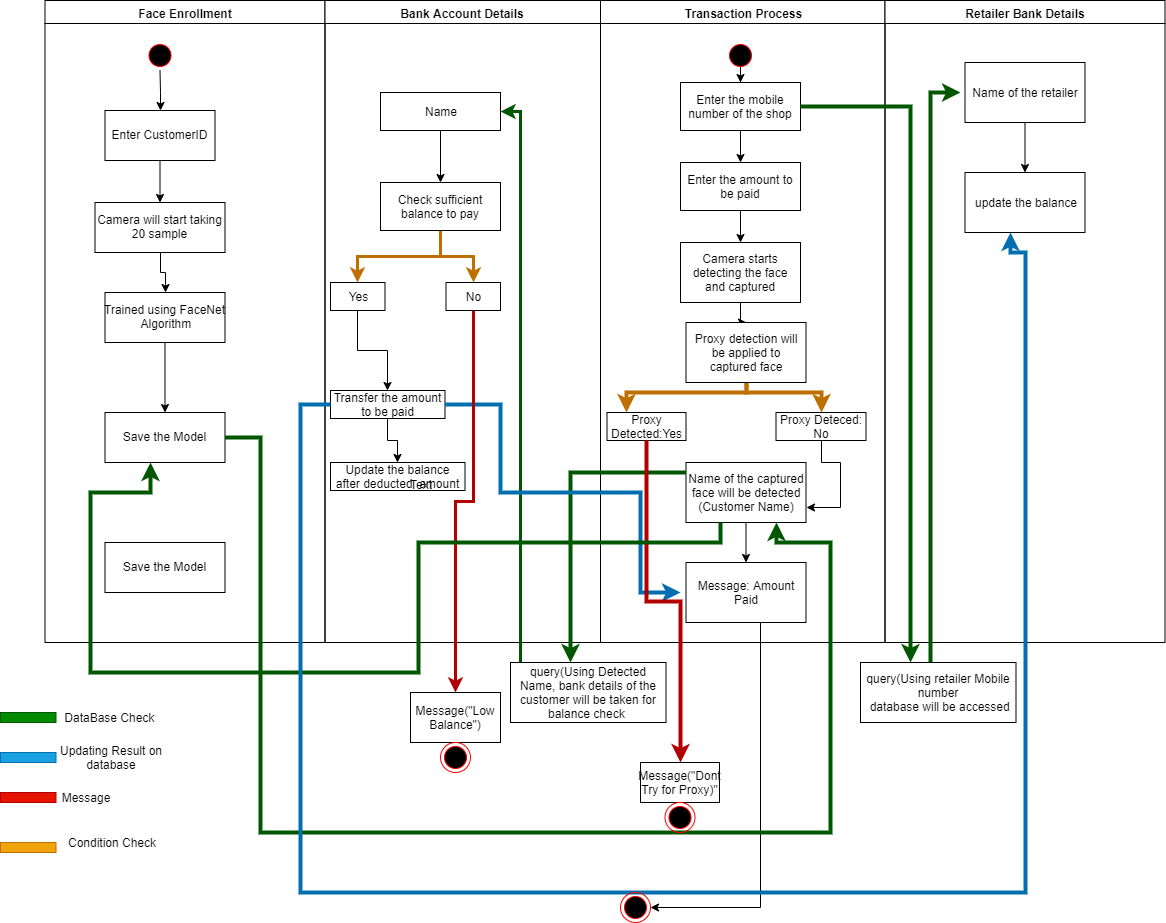

The diagram above was exported from draw.io. Its source (the exported page's mxGraphModel, read from the mxfile embedded in the PNG):
<mxGraphModel dx="1038" dy="531" grid="1" gridSize="10" guides="1" tooltips="1" connect="1" arrows="1" fold="1" page="1" pageScale="1" pageWidth="1169" pageHeight="826" background="#ffffff" math="0" shadow="0">
  <root>
    <mxCell id="0" />
    <mxCell id="1" parent="0" />
    <mxCell id="2" value="Face Enrollment" style="swimlane;whiteSpace=wrap" parent="1" vertex="1">
      <mxGeometry x="164.5" y="128" width="280" height="642" as="geometry" />
    </mxCell>
    <mxCell id="vKTt6XntW88Z0Gzf9dHS-103" value="" style="edgeStyle=orthogonalEdgeStyle;rounded=0;orthogonalLoop=1;jettySize=auto;html=1;" parent="2" source="5" target="7" edge="1">
      <mxGeometry relative="1" as="geometry">
        <Array as="points">
          <mxPoint x="115" y="92" />
          <mxPoint x="115" y="92" />
        </Array>
      </mxGeometry>
    </mxCell>
    <mxCell id="5" value="" style="ellipse;shape=startState;fillColor=#000000;strokeColor=#ff0000;" parent="2" vertex="1">
      <mxGeometry x="100" y="40" width="30" height="30" as="geometry" />
    </mxCell>
    <mxCell id="vKTt6XntW88Z0Gzf9dHS-98" value="" style="edgeStyle=orthogonalEdgeStyle;rounded=0;orthogonalLoop=1;jettySize=auto;html=1;" parent="2" source="7" target="8" edge="1">
      <mxGeometry relative="1" as="geometry" />
    </mxCell>
    <mxCell id="7" value="Enter CustomerID" style="" parent="2" vertex="1">
      <mxGeometry x="60" y="110" width="110" height="50" as="geometry" />
    </mxCell>
    <mxCell id="vKTt6XntW88Z0Gzf9dHS-99" style="edgeStyle=orthogonalEdgeStyle;rounded=0;orthogonalLoop=1;jettySize=auto;html=1;" parent="2" source="8" target="10" edge="1">
      <mxGeometry relative="1" as="geometry" />
    </mxCell>
    <mxCell id="8" value="Camera will start taking &#10;20 sample" style="" parent="2" vertex="1">
      <mxGeometry x="50" y="202" width="130" height="50" as="geometry" />
    </mxCell>
    <mxCell id="vKTt6XntW88Z0Gzf9dHS-101" value="" style="edgeStyle=orthogonalEdgeStyle;rounded=0;orthogonalLoop=1;jettySize=auto;html=1;" parent="2" source="10" target="vKTt6XntW88Z0Gzf9dHS-100" edge="1">
      <mxGeometry relative="1" as="geometry" />
    </mxCell>
    <mxCell id="10" value="Trained using FaceNet&#10; Algorithm" style="" parent="2" vertex="1">
      <mxGeometry x="60" y="292" width="120" height="50" as="geometry" />
    </mxCell>
    <mxCell id="vKTt6XntW88Z0Gzf9dHS-100" value="Save the Model" style="" parent="2" vertex="1">
      <mxGeometry x="60" y="412" width="120" height="50" as="geometry" />
    </mxCell>
    <mxCell id="vKTt6XntW88Z0Gzf9dHS-106" value="Save the Model" style="" parent="2" vertex="1">
      <mxGeometry x="60" y="542" width="120" height="50" as="geometry" />
    </mxCell>
    <mxCell id="3" value="Bank Account Details" style="swimlane;whiteSpace=wrap" parent="1" vertex="1">
      <mxGeometry x="444.5" y="128" width="275.5" height="642" as="geometry" />
    </mxCell>
    <mxCell id="vKTt6XntW88Z0Gzf9dHS-61" value="" style="edgeStyle=orthogonalEdgeStyle;rounded=0;orthogonalLoop=1;jettySize=auto;html=1;" parent="3" source="vKTt6XntW88Z0Gzf9dHS-59" target="vKTt6XntW88Z0Gzf9dHS-60" edge="1">
      <mxGeometry relative="1" as="geometry" />
    </mxCell>
    <mxCell id="vKTt6XntW88Z0Gzf9dHS-59" value="Name" style="rounded=0;whiteSpace=wrap;html=1;" parent="3" vertex="1">
      <mxGeometry x="55.5" y="92" width="120" height="38" as="geometry" />
    </mxCell>
    <mxCell id="vKTt6XntW88Z0Gzf9dHS-66" value="" style="edgeStyle=orthogonalEdgeStyle;rounded=0;orthogonalLoop=1;jettySize=auto;html=1;strokeWidth=3;fillColor=#f0a30a;strokeColor=#BD7000;" parent="3" source="vKTt6XntW88Z0Gzf9dHS-60" target="vKTt6XntW88Z0Gzf9dHS-65" edge="1">
      <mxGeometry relative="1" as="geometry" />
    </mxCell>
    <mxCell id="vKTt6XntW88Z0Gzf9dHS-68" style="edgeStyle=orthogonalEdgeStyle;rounded=0;orthogonalLoop=1;jettySize=auto;html=1;entryX=0.5;entryY=0;entryDx=0;entryDy=0;fillColor=#f0a30a;strokeColor=#BD7000;strokeWidth=3;" parent="3" source="vKTt6XntW88Z0Gzf9dHS-60" target="vKTt6XntW88Z0Gzf9dHS-67" edge="1">
      <mxGeometry relative="1" as="geometry" />
    </mxCell>
    <mxCell id="vKTt6XntW88Z0Gzf9dHS-60" value="Check sufficient balance to pay" style="rounded=0;whiteSpace=wrap;html=1;" parent="3" vertex="1">
      <mxGeometry x="55.5" y="182" width="120" height="48" as="geometry" />
    </mxCell>
    <mxCell id="vKTt6XntW88Z0Gzf9dHS-70" value="" style="edgeStyle=orthogonalEdgeStyle;rounded=0;orthogonalLoop=1;jettySize=auto;html=1;" parent="3" source="vKTt6XntW88Z0Gzf9dHS-65" target="vKTt6XntW88Z0Gzf9dHS-69" edge="1">
      <mxGeometry relative="1" as="geometry" />
    </mxCell>
    <mxCell id="vKTt6XntW88Z0Gzf9dHS-65" value="Yes" style="rounded=0;whiteSpace=wrap;html=1;" parent="3" vertex="1">
      <mxGeometry x="5.5" y="282" width="54.5" height="28" as="geometry" />
    </mxCell>
    <mxCell id="vKTt6XntW88Z0Gzf9dHS-72" value="" style="edgeStyle=orthogonalEdgeStyle;rounded=0;orthogonalLoop=1;jettySize=auto;html=1;" parent="3" source="vKTt6XntW88Z0Gzf9dHS-69" target="vKTt6XntW88Z0Gzf9dHS-71" edge="1">
      <mxGeometry relative="1" as="geometry" />
    </mxCell>
    <mxCell id="vKTt6XntW88Z0Gzf9dHS-69" value="Transfer the amount to be paid" style="rounded=0;whiteSpace=wrap;html=1;" parent="3" vertex="1">
      <mxGeometry x="5.5" y="390" width="114.5" height="28" as="geometry" />
    </mxCell>
    <mxCell id="vKTt6XntW88Z0Gzf9dHS-71" value="Update the balance after deducted&amp;nbsp; amount" style="rounded=0;whiteSpace=wrap;html=1;" parent="3" vertex="1">
      <mxGeometry x="5.5" y="462" width="134.5" height="28" as="geometry" />
    </mxCell>
    <mxCell id="vKTt6XntW88Z0Gzf9dHS-67" value="No" style="rounded=0;whiteSpace=wrap;html=1;" parent="3" vertex="1">
      <mxGeometry x="121" y="282" width="54.5" height="28" as="geometry" />
    </mxCell>
    <mxCell id="4" value="Transaction Process" style="swimlane;whiteSpace=wrap" parent="1" vertex="1">
      <mxGeometry x="720" y="128" width="284.5" height="642" as="geometry" />
    </mxCell>
    <mxCell id="vKTt6XntW88Z0Gzf9dHS-112" style="edgeStyle=orthogonalEdgeStyle;rounded=0;orthogonalLoop=1;jettySize=auto;html=1;" parent="4" source="vKTt6XntW88Z0Gzf9dHS-48" target="vKTt6XntW88Z0Gzf9dHS-49" edge="1">
      <mxGeometry relative="1" as="geometry" />
    </mxCell>
    <mxCell id="vKTt6XntW88Z0Gzf9dHS-48" value="" style="ellipse;shape=startState;fillColor=#000000;strokeColor=#ff0000;" parent="4" vertex="1">
      <mxGeometry x="125" y="40" width="30" height="30" as="geometry" />
    </mxCell>
    <mxCell id="vKTt6XntW88Z0Gzf9dHS-78" style="edgeStyle=orthogonalEdgeStyle;rounded=0;orthogonalLoop=1;jettySize=auto;html=1;entryX=0.5;entryY=0;entryDx=0;entryDy=0;" parent="4" source="vKTt6XntW88Z0Gzf9dHS-49" target="vKTt6XntW88Z0Gzf9dHS-53" edge="1">
      <mxGeometry relative="1" as="geometry" />
    </mxCell>
    <mxCell id="vKTt6XntW88Z0Gzf9dHS-49" value="Enter the mobile number of the shop" style="rounded=0;whiteSpace=wrap;html=1;" parent="4" vertex="1">
      <mxGeometry x="80" y="82" width="120" height="48" as="geometry" />
    </mxCell>
    <mxCell id="vKTt6XntW88Z0Gzf9dHS-79" style="edgeStyle=orthogonalEdgeStyle;rounded=0;orthogonalLoop=1;jettySize=auto;html=1;entryX=0.5;entryY=0;entryDx=0;entryDy=0;" parent="4" source="vKTt6XntW88Z0Gzf9dHS-53" target="vKTt6XntW88Z0Gzf9dHS-54" edge="1">
      <mxGeometry relative="1" as="geometry" />
    </mxCell>
    <mxCell id="vKTt6XntW88Z0Gzf9dHS-53" value="Enter the amount to be paid" style="rounded=0;whiteSpace=wrap;html=1;" parent="4" vertex="1">
      <mxGeometry x="80" y="162" width="120" height="48" as="geometry" />
    </mxCell>
    <mxCell id="vKTt6XntW88Z0Gzf9dHS-80" style="edgeStyle=orthogonalEdgeStyle;rounded=0;orthogonalLoop=1;jettySize=auto;html=1;entryX=0.5;entryY=0;entryDx=0;entryDy=0;" parent="4" source="vKTt6XntW88Z0Gzf9dHS-54" target="vKTt6XntW88Z0Gzf9dHS-55" edge="1">
      <mxGeometry relative="1" as="geometry" />
    </mxCell>
    <mxCell id="vKTt6XntW88Z0Gzf9dHS-54" value="Camera starts detecting the face and captured" style="rounded=0;whiteSpace=wrap;html=1;" parent="4" vertex="1">
      <mxGeometry x="80" y="242" width="120" height="60" as="geometry" />
    </mxCell>
    <mxCell id="vKTt6XntW88Z0Gzf9dHS-82" style="edgeStyle=orthogonalEdgeStyle;rounded=0;orthogonalLoop=1;jettySize=auto;html=1;entryX=0.25;entryY=0;entryDx=0;entryDy=0;fillColor=#f0a30a;strokeColor=#BD7000;strokeWidth=4;" parent="4" source="vKTt6XntW88Z0Gzf9dHS-55" target="vKTt6XntW88Z0Gzf9dHS-56" edge="1">
      <mxGeometry relative="1" as="geometry">
        <Array as="points">
          <mxPoint x="146" y="392" />
          <mxPoint x="26" y="392" />
        </Array>
      </mxGeometry>
    </mxCell>
    <mxCell id="vKTt6XntW88Z0Gzf9dHS-83" style="edgeStyle=orthogonalEdgeStyle;rounded=0;orthogonalLoop=1;jettySize=auto;html=1;entryX=0.5;entryY=0;entryDx=0;entryDy=0;fillColor=#f0a30a;strokeColor=#BD7000;strokeWidth=4;" parent="4" source="vKTt6XntW88Z0Gzf9dHS-55" target="vKTt6XntW88Z0Gzf9dHS-57" edge="1">
      <mxGeometry relative="1" as="geometry">
        <Array as="points">
          <mxPoint x="146" y="392" />
          <mxPoint x="221" y="392" />
        </Array>
      </mxGeometry>
    </mxCell>
    <mxCell id="vKTt6XntW88Z0Gzf9dHS-55" value="Proxy detection will be applied to captured face" style="rounded=0;whiteSpace=wrap;html=1;" parent="4" vertex="1">
      <mxGeometry x="85.5" y="322" width="120" height="60" as="geometry" />
    </mxCell>
    <mxCell id="vKTt6XntW88Z0Gzf9dHS-56" value="Proxy Detected:Yes" style="rounded=0;whiteSpace=wrap;html=1;" parent="4" vertex="1">
      <mxGeometry x="6.5" y="412" width="79" height="28" as="geometry" />
    </mxCell>
    <mxCell id="vKTt6XntW88Z0Gzf9dHS-84" style="edgeStyle=orthogonalEdgeStyle;rounded=0;orthogonalLoop=1;jettySize=auto;html=1;entryX=1;entryY=0.75;entryDx=0;entryDy=0;" parent="4" source="vKTt6XntW88Z0Gzf9dHS-57" target="vKTt6XntW88Z0Gzf9dHS-58" edge="1">
      <mxGeometry relative="1" as="geometry">
        <Array as="points">
          <mxPoint x="221" y="462" />
          <mxPoint x="240" y="462" />
          <mxPoint x="240" y="507" />
        </Array>
      </mxGeometry>
    </mxCell>
    <mxCell id="vKTt6XntW88Z0Gzf9dHS-57" value="Proxy Deteced: No" style="rounded=0;whiteSpace=wrap;html=1;" parent="4" vertex="1">
      <mxGeometry x="175.5" y="412" width="90" height="28" as="geometry" />
    </mxCell>
    <mxCell id="vKTt6XntW88Z0Gzf9dHS-58" value="Name of the captured face will be detected&lt;br&gt;(Customer Name)" style="rounded=0;whiteSpace=wrap;html=1;" parent="4" vertex="1">
      <mxGeometry x="85.5" y="462" width="120" height="60" as="geometry" />
    </mxCell>
    <mxCell id="vKTt6XntW88Z0Gzf9dHS-41" value="Retailer Bank Details" style="swimlane;whiteSpace=wrap;startSize=23;" parent="1" vertex="1">
      <mxGeometry x="1004.5" y="128" width="280" height="642" as="geometry" />
    </mxCell>
    <mxCell id="vKTt6XntW88Z0Gzf9dHS-87" value="" style="edgeStyle=orthogonalEdgeStyle;rounded=0;orthogonalLoop=1;jettySize=auto;html=1;" parent="vKTt6XntW88Z0Gzf9dHS-41" source="vKTt6XntW88Z0Gzf9dHS-85" target="vKTt6XntW88Z0Gzf9dHS-86" edge="1">
      <mxGeometry relative="1" as="geometry" />
    </mxCell>
    <mxCell id="vKTt6XntW88Z0Gzf9dHS-85" value="Name of the retailer" style="rounded=0;whiteSpace=wrap;html=1;" parent="vKTt6XntW88Z0Gzf9dHS-41" vertex="1">
      <mxGeometry x="80" y="62" width="120" height="60" as="geometry" />
    </mxCell>
    <mxCell id="vKTt6XntW88Z0Gzf9dHS-86" value="update the balance" style="rounded=0;whiteSpace=wrap;html=1;" parent="vKTt6XntW88Z0Gzf9dHS-41" vertex="1">
      <mxGeometry x="80" y="172" width="120" height="60" as="geometry" />
    </mxCell>
    <mxCell id="vKTt6XntW88Z0Gzf9dHS-64" style="edgeStyle=orthogonalEdgeStyle;rounded=0;orthogonalLoop=1;jettySize=auto;html=1;entryX=1;entryY=0.5;entryDx=0;entryDy=0;fillColor=#008a00;strokeColor=#005700;strokeWidth=3;" parent="1" source="vKTt6XntW88Z0Gzf9dHS-63" target="vKTt6XntW88Z0Gzf9dHS-59" edge="1">
      <mxGeometry relative="1" as="geometry">
        <Array as="points">
          <mxPoint x="640" y="460" />
          <mxPoint x="640" y="250" />
        </Array>
      </mxGeometry>
    </mxCell>
    <mxCell id="vKTt6XntW88Z0Gzf9dHS-63" value="query(Using Detected Name, bank details of the customer will be taken for balance check&amp;nbsp;" style="rounded=0;whiteSpace=wrap;html=1;" parent="1" vertex="1">
      <mxGeometry x="630" y="790" width="155.5" height="60" as="geometry" />
    </mxCell>
    <mxCell id="vKTt6XntW88Z0Gzf9dHS-62" style="edgeStyle=orthogonalEdgeStyle;rounded=0;orthogonalLoop=1;jettySize=auto;html=1;fillColor=#008a00;strokeColor=#005700;strokeWidth=4;" parent="1" source="vKTt6XntW88Z0Gzf9dHS-58" target="vKTt6XntW88Z0Gzf9dHS-63" edge="1">
      <mxGeometry relative="1" as="geometry">
        <mxPoint x="690" y="510" as="targetPoint" />
        <Array as="points">
          <mxPoint x="690" y="600" />
        </Array>
      </mxGeometry>
    </mxCell>
    <mxCell id="SEU4hTKD323UALd1Y3d--15" style="edgeStyle=orthogonalEdgeStyle;rounded=0;orthogonalLoop=1;jettySize=auto;html=1;" edge="1" parent="1" source="vKTt6XntW88Z0Gzf9dHS-75" target="SEU4hTKD323UALd1Y3d--12">
      <mxGeometry relative="1" as="geometry">
        <Array as="points">
          <mxPoint x="880" y="1035" />
        </Array>
      </mxGeometry>
    </mxCell>
    <mxCell id="vKTt6XntW88Z0Gzf9dHS-75" value="Message: Amount Paid" style="rounded=0;whiteSpace=wrap;html=1;" parent="1" vertex="1">
      <mxGeometry x="805.5" y="690" width="120" height="60" as="geometry" />
    </mxCell>
    <mxCell id="vKTt6XntW88Z0Gzf9dHS-76" value="" style="edgeStyle=orthogonalEdgeStyle;rounded=0;orthogonalLoop=1;jettySize=auto;html=1;" parent="1" source="vKTt6XntW88Z0Gzf9dHS-58" target="vKTt6XntW88Z0Gzf9dHS-75" edge="1">
      <mxGeometry relative="1" as="geometry" />
    </mxCell>
    <mxCell id="vKTt6XntW88Z0Gzf9dHS-77" style="edgeStyle=orthogonalEdgeStyle;rounded=0;orthogonalLoop=1;jettySize=auto;html=1;fillColor=#1ba1e2;strokeColor=#006EAF;strokeWidth=4;" parent="1" source="vKTt6XntW88Z0Gzf9dHS-69" edge="1">
      <mxGeometry relative="1" as="geometry">
        <mxPoint x="800" y="720" as="targetPoint" />
        <Array as="points">
          <mxPoint x="620" y="532" />
          <mxPoint x="620" y="620" />
          <mxPoint x="760" y="620" />
          <mxPoint x="760" y="720" />
        </Array>
      </mxGeometry>
    </mxCell>
    <mxCell id="vKTt6XntW88Z0Gzf9dHS-91" style="edgeStyle=orthogonalEdgeStyle;rounded=0;orthogonalLoop=1;jettySize=auto;html=1;fillColor=#008a00;strokeColor=#005700;strokeWidth=4;" parent="1" source="vKTt6XntW88Z0Gzf9dHS-88" edge="1">
      <mxGeometry relative="1" as="geometry">
        <mxPoint x="1080" y="220" as="targetPoint" />
        <Array as="points">
          <mxPoint x="1050" y="220" />
        </Array>
      </mxGeometry>
    </mxCell>
    <mxCell id="vKTt6XntW88Z0Gzf9dHS-88" value="query(Using retailer Mobile number&lt;br&gt;&amp;nbsp;database will be accessed" style="rounded=0;whiteSpace=wrap;html=1;" parent="1" vertex="1">
      <mxGeometry x="980" y="790" width="155.5" height="60" as="geometry" />
    </mxCell>
    <mxCell id="vKTt6XntW88Z0Gzf9dHS-90" value="" style="edgeStyle=orthogonalEdgeStyle;rounded=0;orthogonalLoop=1;jettySize=auto;html=1;fillColor=#008a00;strokeColor=#005700;strokeWidth=4;" parent="1" source="vKTt6XntW88Z0Gzf9dHS-49" target="vKTt6XntW88Z0Gzf9dHS-88" edge="1">
      <mxGeometry relative="1" as="geometry">
        <mxPoint x="1000" y="234" as="targetPoint" />
        <Array as="points">
          <mxPoint x="1030" y="234" />
        </Array>
      </mxGeometry>
    </mxCell>
    <mxCell id="vKTt6XntW88Z0Gzf9dHS-94" value="Message(&quot;Dont Try for Proxy)&quot;" style="rounded=0;whiteSpace=wrap;html=1;" parent="1" vertex="1">
      <mxGeometry x="760" y="890" width="79" height="40" as="geometry" />
    </mxCell>
    <mxCell id="vKTt6XntW88Z0Gzf9dHS-95" value="" style="edgeStyle=orthogonalEdgeStyle;rounded=0;orthogonalLoop=1;jettySize=auto;html=1;fillColor=#e51400;strokeColor=#B20000;strokeWidth=4;" parent="1" source="vKTt6XntW88Z0Gzf9dHS-56" target="vKTt6XntW88Z0Gzf9dHS-94" edge="1">
      <mxGeometry relative="1" as="geometry" />
    </mxCell>
    <mxCell id="vKTt6XntW88Z0Gzf9dHS-73" value="Message(&quot;Low Balance&quot;)" style="rounded=0;whiteSpace=wrap;html=1;" parent="1" vertex="1">
      <mxGeometry x="530" y="820" width="90" height="50" as="geometry" />
    </mxCell>
    <mxCell id="vKTt6XntW88Z0Gzf9dHS-74" value="" style="edgeStyle=orthogonalEdgeStyle;rounded=0;orthogonalLoop=1;jettySize=auto;html=1;fillColor=#e51400;strokeColor=#B20000;strokeWidth=3;" parent="1" source="vKTt6XntW88Z0Gzf9dHS-67" target="vKTt6XntW88Z0Gzf9dHS-73" edge="1">
      <mxGeometry relative="1" as="geometry" />
    </mxCell>
    <mxCell id="vKTt6XntW88Z0Gzf9dHS-105" style="edgeStyle=orthogonalEdgeStyle;rounded=0;orthogonalLoop=1;jettySize=auto;html=1;entryX=0.379;entryY=1;entryDx=0;entryDy=0;entryPerimeter=0;fillColor=#008a00;strokeColor=#005700;strokeWidth=4;" parent="1" source="vKTt6XntW88Z0Gzf9dHS-58" target="vKTt6XntW88Z0Gzf9dHS-100" edge="1">
      <mxGeometry relative="1" as="geometry">
        <mxPoint x="270" y="600" as="targetPoint" />
        <Array as="points">
          <mxPoint x="840" y="670" />
          <mxPoint x="538" y="670" />
          <mxPoint x="538" y="800" />
          <mxPoint x="210" y="800" />
          <mxPoint x="210" y="620" />
          <mxPoint x="270" y="620" />
        </Array>
      </mxGeometry>
    </mxCell>
    <mxCell id="vKTt6XntW88Z0Gzf9dHS-110" style="edgeStyle=orthogonalEdgeStyle;rounded=0;orthogonalLoop=1;jettySize=auto;html=1;entryX=0.75;entryY=1;entryDx=0;entryDy=0;fillColor=#008a00;strokeColor=#005700;strokeWidth=4;" parent="1" source="vKTt6XntW88Z0Gzf9dHS-100" target="vKTt6XntW88Z0Gzf9dHS-58" edge="1">
      <mxGeometry relative="1" as="geometry">
        <mxPoint x="920" y="830" as="targetPoint" />
        <Array as="points">
          <mxPoint x="380" y="565" />
          <mxPoint x="380" y="960" />
          <mxPoint x="950" y="960" />
          <mxPoint x="950" y="670" />
          <mxPoint x="896" y="670" />
        </Array>
      </mxGeometry>
    </mxCell>
    <mxCell id="vKTt6XntW88Z0Gzf9dHS-116" value="Text" style="text;html=1;align=center;verticalAlign=middle;resizable=0;points=[];autosize=1;" parent="1" vertex="1">
      <mxGeometry x="521" y="602" width="40" height="20" as="geometry" />
    </mxCell>
    <mxCell id="vKTt6XntW88Z0Gzf9dHS-119" style="edgeStyle=orthogonalEdgeStyle;rounded=0;orthogonalLoop=1;jettySize=auto;html=1;entryX=0.379;entryY=1;entryDx=0;entryDy=0;entryPerimeter=0;strokeWidth=4;fillColor=#1ba1e2;strokeColor=#006EAF;" parent="1" source="vKTt6XntW88Z0Gzf9dHS-69" target="vKTt6XntW88Z0Gzf9dHS-86" edge="1">
      <mxGeometry relative="1" as="geometry">
        <Array as="points">
          <mxPoint x="420" y="532" />
          <mxPoint x="420" y="1020" />
          <mxPoint x="1145" y="1020" />
          <mxPoint x="1145" y="380" />
          <mxPoint x="1130" y="380" />
        </Array>
      </mxGeometry>
    </mxCell>
    <mxCell id="vKTt6XntW88Z0Gzf9dHS-120" value="" style="rounded=0;whiteSpace=wrap;html=1;fillColor=#008a00;strokeColor=#005700;fontColor=#ffffff;" parent="1" vertex="1">
      <mxGeometry x="120" y="840" width="55.5" height="10" as="geometry" />
    </mxCell>
    <mxCell id="vKTt6XntW88Z0Gzf9dHS-124" value="" style="rounded=0;whiteSpace=wrap;html=1;fillColor=#1ba1e2;strokeColor=#006EAF;fontColor=#ffffff;" parent="1" vertex="1">
      <mxGeometry x="120" y="880" width="55.5" height="10" as="geometry" />
    </mxCell>
    <mxCell id="vKTt6XntW88Z0Gzf9dHS-125" value="" style="rounded=0;whiteSpace=wrap;html=1;fillColor=#e51400;strokeColor=#B20000;fontColor=#ffffff;" parent="1" vertex="1">
      <mxGeometry x="120" y="920" width="55.5" height="10" as="geometry" />
    </mxCell>
    <mxCell id="vKTt6XntW88Z0Gzf9dHS-126" value="" style="rounded=0;whiteSpace=wrap;html=1;fillColor=#f0a30a;strokeColor=#BD7000;fontColor=#ffffff;" parent="1" vertex="1">
      <mxGeometry x="120" y="970" width="55.5" height="10" as="geometry" />
    </mxCell>
    <mxCell id="vKTt6XntW88Z0Gzf9dHS-132" value="DataBase Check&amp;nbsp;" style="text;html=1;strokeColor=none;fillColor=none;align=center;verticalAlign=middle;whiteSpace=wrap;rounded=0;" parent="1" vertex="1">
      <mxGeometry x="175.5" y="835" width="110" height="20" as="geometry" />
    </mxCell>
    <mxCell id="vKTt6XntW88Z0Gzf9dHS-133" value="Updating Result on database" style="text;html=1;strokeColor=none;fillColor=none;align=center;verticalAlign=middle;whiteSpace=wrap;rounded=0;" parent="1" vertex="1">
      <mxGeometry x="175.5" y="875" width="110" height="20" as="geometry" />
    </mxCell>
    <mxCell id="vKTt6XntW88Z0Gzf9dHS-134" value="Message" style="text;html=1;strokeColor=none;fillColor=none;align=center;verticalAlign=middle;whiteSpace=wrap;rounded=0;" parent="1" vertex="1">
      <mxGeometry x="150" y="915" width="110" height="20" as="geometry" />
    </mxCell>
    <mxCell id="vKTt6XntW88Z0Gzf9dHS-135" value="Condition Check" style="text;html=1;strokeColor=none;fillColor=none;align=center;verticalAlign=middle;whiteSpace=wrap;rounded=0;" parent="1" vertex="1">
      <mxGeometry x="175.5" y="960" width="110" height="20" as="geometry" />
    </mxCell>
    <mxCell id="SEU4hTKD323UALd1Y3d--10" value="" style="ellipse;html=1;shape=endState;fillColor=#000000;strokeColor=#ff0000;" vertex="1" parent="1">
      <mxGeometry x="784.5" y="930" width="30" height="30" as="geometry" />
    </mxCell>
    <mxCell id="SEU4hTKD323UALd1Y3d--11" value="" style="ellipse;html=1;shape=endState;fillColor=#000000;strokeColor=#ff0000;" vertex="1" parent="1">
      <mxGeometry x="560" y="870" width="30" height="30" as="geometry" />
    </mxCell>
    <mxCell id="SEU4hTKD323UALd1Y3d--12" value="" style="ellipse;html=1;shape=endState;fillColor=#000000;strokeColor=#ff0000;" vertex="1" parent="1">
      <mxGeometry x="740" y="1020" width="30" height="30" as="geometry" />
    </mxCell>
  </root>
</mxGraphModel>